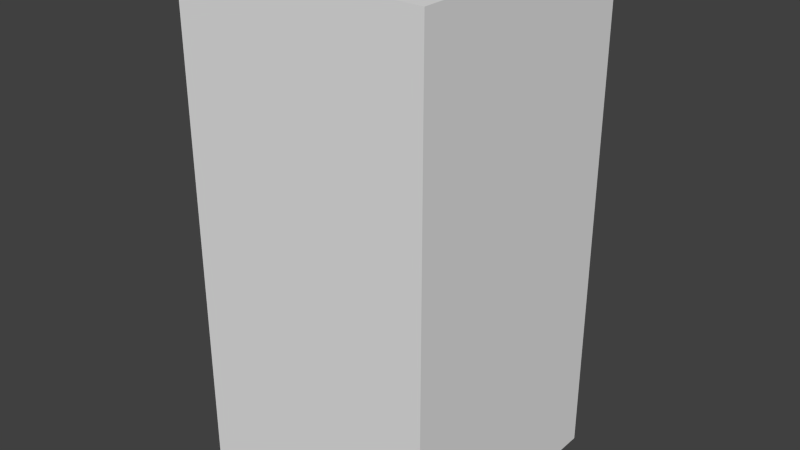 # Source: yellowXThree.blend  (saved by Blender 2.68.0; exported with 4.5.12 LTS)
import bpy
from mathutils import Matrix  # noqa: F401  (used for matrix-valued properties, if any)

bpy.ops.wm.read_factory_settings(use_empty=True)
scene = bpy.context.scene
scene.name = 'Scene'

# ---- collections
col_collection_1 = bpy.data.collections.new('Collection 1'); scene.collection.children.link(col_collection_1)

# ---- world
world_world = bpy.data.worlds.new('World'); scene.world = world_world
world_world.color = (0.05088, 0.05088, 0.05088)
world_world.use_sun_shadow = False
world_world.sun_shadow_jitter_overblur = 0.0
world_world.cycles.sampling_method = 'MANUAL'
world_world.cycles.sample_map_resolution = 256

# ---- meshes
me_yellowxthree = bpy.data.meshes.new('yellowXThree')
me_yellowxthree.from_pydata([(-0.5, -0.5, -1.0), (-0.5, 0.5, -1.0), (0.5, 0.5, -1.0), (0.5, -0.5, -1.0), (-0.5, -0.5, 1.0), (-0.5, 0.5, 1.0), (0.5, 0.5, 1.0), (0.5, -0.5, 1.0)], [], [(4, 5, 1, 0), (5, 6, 2, 1), (6, 7, 3, 2), (7, 4, 0, 3), (0, 1, 2, 3), (7, 6, 5, 4)])
me_yellowxthree.use_remesh_preserve_volume = False
me_yellowxthree.use_remesh_preserve_attributes = False
me_yellowxthree.use_mirror_vertex_groups = False
me_yellowxthree.update()

# ---- objects
ob_yellowxthree = bpy.data.objects.new('yellowXThree', me_yellowxthree)

# ---- transforms, parenting, visibility, modifiers, constraints
ob_yellowxthree.location = (0.0, 0.0, 0.0)
ob_yellowxthree.lineart.crease_threshold = 0.0

# ---- collection membership
col_collection_1.objects.link(ob_yellowxthree)

# ---- scene / render settings (as saved in the file)
scene.frame_start = 1; scene.frame_end = 250; scene.frame_set(1)
scene.render.engine = 'BLENDER_EEVEE_NEXT'
scene.render.image_settings.color_mode = 'RGB'
scene.render.image_settings.compression = 90
scene.render.resolution_percentage = 50
scene.render.dither_intensity = 0.0
scene.cycles.use_denoising = False
scene.cycles.samples = 10
scene.cycles.sampling_pattern = 'TABULATED_SOBOL'
scene.cycles.light_sampling_threshold = 0.0
scene.cycles.use_adaptive_sampling = False
scene.cycles.use_light_tree = False
scene.cycles.blur_glossy = 0.0
scene.cycles.volume_bounces = 1
scene.cycles.pixel_filter_type = 'GAUSSIAN'
scene.cycles.sample_clamp_indirect = 0.0
scene.view_settings.view_transform = 'Standard'
bpy.context.view_layer.update()

# ---- added for rendering (the .blend has no active camera and no usable light): camera, sun
cam_auto = bpy.data.cameras.new('AutoCamera')
cam_auto.lens = 50.0
cam_auto.sensor_width = 36.0
cam_auto.clip_end = 1000.0
ob_auto_camera = bpy.data.objects.new('AutoCamera', cam_auto)
scene.collection.objects.link(ob_auto_camera)
ob_auto_camera.location = (2.26633, -2.71959, 1.81306)
ob_auto_camera.rotation_euler = (1.09748, -7.21219e-08, 0.694738)
scene.camera = ob_auto_camera
light_auto_sun = bpy.data.lights.new('AutoSun', 'SUN')
light_auto_sun.energy = 3.0
light_auto_sun.angle = 0.0523599
ob_auto_sun = bpy.data.objects.new('AutoSun', light_auto_sun)
scene.collection.objects.link(ob_auto_sun)
ob_auto_sun.rotation_euler = (0.872665, 0.174533, 0.523599)
bpy.context.view_layer.update()
